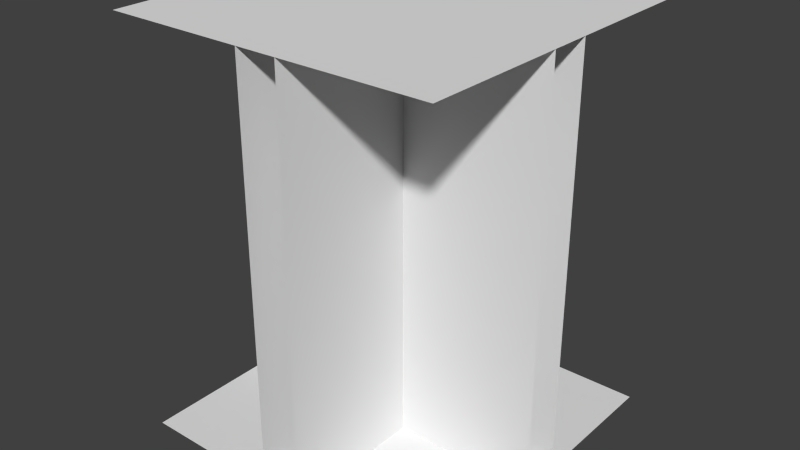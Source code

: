# Source: crosswall.blend  (saved by Blender 2.66.0; exported with 4.5.12 LTS)
import bpy
from mathutils import Matrix  # noqa: F401  (used for matrix-valued properties, if any)

bpy.ops.wm.read_factory_settings(use_empty=True)
scene = bpy.context.scene
scene.name = 'Scene'

# ---- collections
col_collection_1 = bpy.data.collections.new('Collection 1'); scene.collection.children.link(col_collection_1)

# ---- world
world_world = bpy.data.worlds.new('World'); scene.world = world_world
world_world.color = (0.05088, 0.05088, 0.05088)
world_world.use_sun_shadow = False
world_world.sun_shadow_jitter_overblur = 0.0
world_world.cycles.sampling_method = 'MANUAL'
world_world.cycles.sample_map_resolution = 256

# ---- meshes
me_plane = bpy.data.meshes.new('Plane')
me_plane.from_pydata([(2.0, -2.0, 0.0), (-2.0, -2.0, 0.0), (2.0, 2.0, 0.0), (-2.0, 2.0, 0.0), (-2.0, -2.0, 5.0), (2.0, -2.0, 5.0), (-2.0, 2.0, 5.0), (2.0, 2.0, 5.0), (0.25, 0.25, 0.0), (0.25, 0.25, 5.0), (0.25, 2.0, 0.0), (0.25, 2.0, 5.0), (-0.25, 0.25, 0.0), (-0.25, 0.25, 5.0), (-0.25, -0.25, 5.0), (-0.25, -0.25, 0.0), (2.0, 0.25, 0.0), (2.0, 0.25, 5.0), (2.0, -0.25, 0.0), (2.0, -0.25, 5.0), (0.25, 0.25, 0.0), (0.25, 0.25, 5.0), (0.25, -0.25, 0.0), (0.25, -0.25, 5.0), (-0.25, 2.0, 0.0), (-0.25, 2.0, 5.0), (0.25, -2.0, 0.0), (0.25, -2.0, 5.0), (-0.25, -2.0, 0.0), (-0.25, -2.0, 5.0), (0.25, -0.25, 0.0), (0.25, -0.25, 5.0), (-2.0, 0.25, 0.0), (-2.0, 0.25, 5.0), (-2.0, -0.25, 5.0), (-2.0, -0.25, 0.0), (-0.25, -0.25, 0.0), (-0.25, -0.25, 5.0), (-0.25, 0.25, 0.0), (-0.25, 0.25, 5.0)], [], [(1, 0, 2, 3), (5, 4, 6, 7), (9, 8, 10, 11), (24, 12, 13, 25), (20, 21, 17, 16), (23, 22, 18, 19), (30, 31, 27, 26), (36, 37, 34, 35), (14, 15, 28, 29), (39, 38, 32, 33)])
me_plane.use_remesh_preserve_volume = False
me_plane.use_remesh_preserve_attributes = False
me_plane.use_mirror_vertex_groups = False
me_plane.update()

# ---- objects
ob_plane = bpy.data.objects.new('Plane', me_plane)

# ---- transforms, parenting, visibility, modifiers, constraints
ob_plane.location = (0.0, 0.0, 0.0)
ob_plane.lineart.crease_threshold = 0.0

# ---- collection membership
col_collection_1.objects.link(ob_plane)

# ---- scene / render settings (as saved in the file)
scene.frame_start = 1; scene.frame_end = 250; scene.frame_set(1)
scene.render.engine = 'BLENDER_EEVEE_NEXT'
scene.render.image_settings.color_mode = 'RGB'
scene.render.image_settings.compression = 90
scene.render.resolution_percentage = 50
scene.render.dither_intensity = 0.0
scene.render.bake_margin = 2
scene.cycles.use_denoising = False
scene.cycles.samples = 10
scene.cycles.sampling_pattern = 'TABULATED_SOBOL'
scene.cycles.light_sampling_threshold = 0.0
scene.cycles.use_adaptive_sampling = False
scene.cycles.use_light_tree = False
scene.cycles.blur_glossy = 0.0
scene.cycles.volume_bounces = 1
scene.cycles.pixel_filter_type = 'GAUSSIAN'
scene.cycles.sample_clamp_indirect = 0.0
scene.view_settings.view_transform = 'Standard'
bpy.context.view_layer.update()

# ---- added for rendering (the .blend has no active camera and no usable light): camera, sun
cam_auto = bpy.data.cameras.new('AutoCamera')
cam_auto.lens = 50.0
cam_auto.sensor_width = 36.0
cam_auto.clip_end = 1000.0
ob_auto_camera = bpy.data.objects.new('AutoCamera', cam_auto)
scene.collection.objects.link(ob_auto_camera)
ob_auto_camera.location = (6.98529, -8.38235, 8.08823)
ob_auto_camera.rotation_euler = (1.09748, -7.21219e-08, 0.694738)
scene.camera = ob_auto_camera
light_auto_sun = bpy.data.lights.new('AutoSun', 'SUN')
light_auto_sun.energy = 3.0
light_auto_sun.angle = 0.0523599
ob_auto_sun = bpy.data.objects.new('AutoSun', light_auto_sun)
scene.collection.objects.link(ob_auto_sun)
ob_auto_sun.rotation_euler = (0.872665, 0.174533, 0.523599)
bpy.context.view_layer.update()
